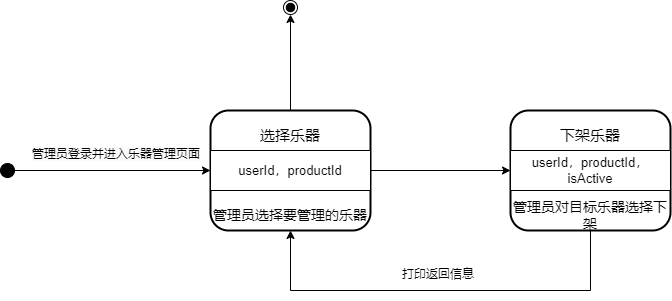

The diagram above was exported from draw.io. Its source (the exported page's mxGraphModel, read from the mxfile embedded in the PNG):
<mxGraphModel dx="1036" dy="-555" grid="1" gridSize="10" guides="1" tooltips="1" connect="1" arrows="1" fold="1" page="1" pageScale="1" pageWidth="827" pageHeight="1169" math="0" shadow="0">
  <root>
    <mxCell id="0" />
    <mxCell id="1" parent="0" />
    <mxCell id="5tzHAiUTyCVC9n17k_2t-1" value="" style="group;strokeWidth=11;" parent="1" vertex="1" connectable="0">
      <mxGeometry x="280" y="1620" width="160" height="120" as="geometry" />
    </mxCell>
    <mxCell id="5tzHAiUTyCVC9n17k_2t-2" value="" style="rounded=1;whiteSpace=wrap;html=1;strokeWidth=2;" parent="5tzHAiUTyCVC9n17k_2t-1" vertex="1">
      <mxGeometry width="160" height="120" as="geometry" />
    </mxCell>
    <mxCell id="5tzHAiUTyCVC9n17k_2t-3" value="" style="verticalLabelPosition=bottom;verticalAlign=top;html=1;shape=mxgraph.basic.rect;fillColor2=none;strokeWidth=1;size=20;indent=5;" parent="5tzHAiUTyCVC9n17k_2t-1" vertex="1">
      <mxGeometry y="40" width="160" height="40" as="geometry" />
    </mxCell>
    <mxCell id="5tzHAiUTyCVC9n17k_2t-4" value="&lt;span style=&quot;font-size: 15px;&quot;&gt;选择乐器&lt;/span&gt;" style="text;html=1;align=center;verticalAlign=middle;whiteSpace=wrap;rounded=0;" parent="5tzHAiUTyCVC9n17k_2t-1" vertex="1">
      <mxGeometry y="10" width="160" height="30" as="geometry" />
    </mxCell>
    <mxCell id="5tzHAiUTyCVC9n17k_2t-5" value="&lt;span style=&quot;font-size: 13px;&quot;&gt;userId，productId&lt;/span&gt;" style="text;html=1;align=center;verticalAlign=middle;whiteSpace=wrap;rounded=0;" parent="5tzHAiUTyCVC9n17k_2t-1" vertex="1">
      <mxGeometry y="45" width="160" height="30" as="geometry" />
    </mxCell>
    <mxCell id="5tzHAiUTyCVC9n17k_2t-6" value="&lt;span style=&quot;font-size: 14px;&quot;&gt;管理员选择要管理的乐器&lt;/span&gt;" style="text;html=1;align=center;verticalAlign=middle;whiteSpace=wrap;rounded=0;" parent="5tzHAiUTyCVC9n17k_2t-1" vertex="1">
      <mxGeometry y="90" width="160" height="30" as="geometry" />
    </mxCell>
    <mxCell id="5tzHAiUTyCVC9n17k_2t-8" style="edgeStyle=orthogonalEdgeStyle;rounded=0;orthogonalLoop=1;jettySize=auto;html=1;" parent="1" source="5tzHAiUTyCVC9n17k_2t-7" target="5tzHAiUTyCVC9n17k_2t-5" edge="1">
      <mxGeometry relative="1" as="geometry" />
    </mxCell>
    <mxCell id="5tzHAiUTyCVC9n17k_2t-7" value="" style="ellipse;fillColor=strokeColor;" parent="1" vertex="1">
      <mxGeometry x="70" y="1673" width="14" height="14" as="geometry" />
    </mxCell>
    <mxCell id="5tzHAiUTyCVC9n17k_2t-9" value="&lt;span style=&quot;color: rgb(0, 0, 0); font-family: Helvetica; font-size: 12px; font-style: normal; font-variant-ligatures: normal; font-variant-caps: normal; font-weight: 400; letter-spacing: normal; orphans: 2; text-align: center; text-indent: 0px; text-transform: none; widows: 2; word-spacing: 0px; -webkit-text-stroke-width: 0px; white-space: normal; background-color: rgb(251, 251, 251); text-decoration-thickness: initial; text-decoration-style: initial; text-decoration-color: initial; display: inline !important; float: none;&quot;&gt;管理员登录并进入乐器管理页面&lt;/span&gt;" style="text;whiteSpace=wrap;html=1;" parent="1" vertex="1">
      <mxGeometry x="100" y="1650" width="190" height="40" as="geometry" />
    </mxCell>
    <mxCell id="5tzHAiUTyCVC9n17k_2t-10" value="" style="group;strokeWidth=11;" parent="1" vertex="1" connectable="0">
      <mxGeometry x="580" y="1620" width="160" height="120" as="geometry" />
    </mxCell>
    <mxCell id="5tzHAiUTyCVC9n17k_2t-11" value="" style="rounded=1;whiteSpace=wrap;html=1;strokeWidth=2;" parent="5tzHAiUTyCVC9n17k_2t-10" vertex="1">
      <mxGeometry width="160" height="120" as="geometry" />
    </mxCell>
    <mxCell id="5tzHAiUTyCVC9n17k_2t-12" value="" style="verticalLabelPosition=bottom;verticalAlign=top;html=1;shape=mxgraph.basic.rect;fillColor2=none;strokeWidth=1;size=20;indent=5;" parent="5tzHAiUTyCVC9n17k_2t-10" vertex="1">
      <mxGeometry y="40" width="160" height="40" as="geometry" />
    </mxCell>
    <mxCell id="5tzHAiUTyCVC9n17k_2t-13" value="&lt;span style=&quot;font-size: 15px;&quot;&gt;下架乐器&lt;/span&gt;" style="text;html=1;align=center;verticalAlign=middle;whiteSpace=wrap;rounded=0;" parent="5tzHAiUTyCVC9n17k_2t-10" vertex="1">
      <mxGeometry y="10" width="160" height="30" as="geometry" />
    </mxCell>
    <mxCell id="5tzHAiUTyCVC9n17k_2t-14" value="&lt;span style=&quot;font-size: 13px;&quot;&gt;userId，productId，isActive&lt;/span&gt;" style="text;html=1;align=center;verticalAlign=middle;whiteSpace=wrap;rounded=0;" parent="5tzHAiUTyCVC9n17k_2t-10" vertex="1">
      <mxGeometry y="45" width="160" height="30" as="geometry" />
    </mxCell>
    <mxCell id="5tzHAiUTyCVC9n17k_2t-15" value="&lt;span style=&quot;font-size: 14px;&quot;&gt;管理员对目标乐器选择下架&lt;/span&gt;" style="text;html=1;align=center;verticalAlign=middle;whiteSpace=wrap;rounded=0;" parent="5tzHAiUTyCVC9n17k_2t-10" vertex="1">
      <mxGeometry y="90" width="160" height="30" as="geometry" />
    </mxCell>
    <mxCell id="5tzHAiUTyCVC9n17k_2t-17" style="edgeStyle=orthogonalEdgeStyle;rounded=0;orthogonalLoop=1;jettySize=auto;html=1;" parent="1" source="5tzHAiUTyCVC9n17k_2t-5" target="5tzHAiUTyCVC9n17k_2t-14" edge="1">
      <mxGeometry relative="1" as="geometry" />
    </mxCell>
    <mxCell id="5tzHAiUTyCVC9n17k_2t-18" style="edgeStyle=orthogonalEdgeStyle;rounded=0;orthogonalLoop=1;jettySize=auto;html=1;" parent="1" source="5tzHAiUTyCVC9n17k_2t-15" target="5tzHAiUTyCVC9n17k_2t-6" edge="1">
      <mxGeometry relative="1" as="geometry">
        <mxPoint x="360" y="1750" as="targetPoint" />
        <Array as="points">
          <mxPoint x="660" y="1800" />
          <mxPoint x="360" y="1800" />
        </Array>
      </mxGeometry>
    </mxCell>
    <mxCell id="5tzHAiUTyCVC9n17k_2t-19" value="&lt;div style=&quot;text-align: center;&quot;&gt;打印返回信息&lt;/div&gt;" style="text;whiteSpace=wrap;html=1;" parent="1" vertex="1">
      <mxGeometry x="470" y="1770" width="190" height="40" as="geometry" />
    </mxCell>
    <mxCell id="5tzHAiUTyCVC9n17k_2t-20" value="" style="ellipse;shape=endState;fillColor=strokeColor;" parent="1" vertex="1">
      <mxGeometry x="353" y="1510" width="14" height="14" as="geometry" />
    </mxCell>
    <mxCell id="5tzHAiUTyCVC9n17k_2t-21" style="edgeStyle=orthogonalEdgeStyle;rounded=0;orthogonalLoop=1;jettySize=auto;html=1;entryX=0.5;entryY=1;entryDx=0;entryDy=0;exitX=0.5;exitY=0;exitDx=0;exitDy=0;" parent="1" source="5tzHAiUTyCVC9n17k_2t-2" target="5tzHAiUTyCVC9n17k_2t-20" edge="1">
      <mxGeometry relative="1" as="geometry">
        <mxPoint x="360" y="1610" as="sourcePoint" />
      </mxGeometry>
    </mxCell>
  </root>
</mxGraphModel>